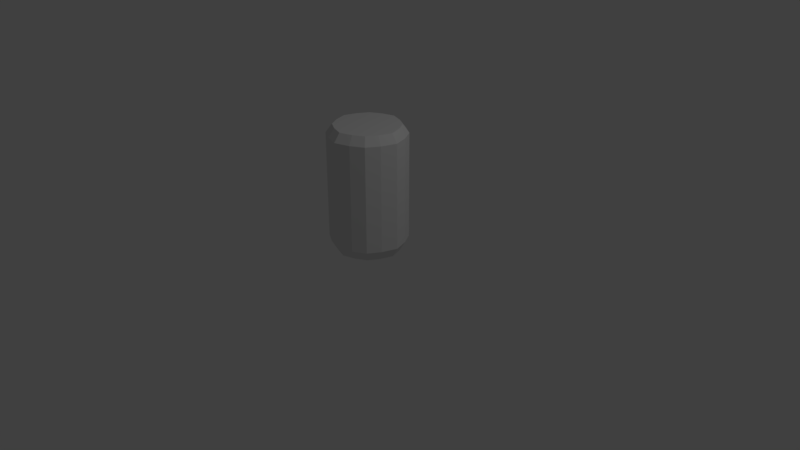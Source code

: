 # Source: GasContainer.blend  (saved by Blender 2.78.0; exported with 4.5.12 LTS)
import bpy
from mathutils import Matrix  # noqa: F401  (used for matrix-valued properties, if any)

bpy.ops.wm.read_factory_settings(use_empty=True)
scene = bpy.context.scene
scene.name = 'Scene'

# ---- collections
col_collection_1 = bpy.data.collections.new('Collection 1'); scene.collection.children.link(col_collection_1)

# ---- materials (node trees are filled in below, after node groups)
mat_material = bpy.data.materials.new('Material')
mat_material.alpha_threshold = 0.0
mat_material.use_transparent_shadow = False
mat_material.roughness = 0.5
mat_material.line_color = (0.0, 0.0, 0.0, 1.0)

# ---- material node trees

# ---- world
world_world = bpy.data.worlds.new('World'); scene.world = world_world
world_world.color = (0.05088, 0.05088, 0.05088)
world_world.use_sun_shadow = False
world_world.sun_shadow_jitter_overblur = 0.0
world_world.cycles.sampling_method = 'MANUAL'

# ---- cameras
cam_camera = bpy.data.cameras.new('Camera')
cam_camera.clip_end = 100.0
cam_camera.lens = 35.0
cam_camera.sensor_width = 32.0
cam_camera.sensor_height = 18.0
cam_camera.ortho_scale = 7.314
cam_camera.dof.focus_distance = 0.0
cam_camera.dof.aperture_fstop = 128.0

# ---- lights
light_lamp = bpy.data.lights.new('Lamp', 'POINT')
light_lamp.transmission_factor = 0.0
light_lamp.cutoff_distance = 30.0
light_lamp.energy = 100.0
light_lamp.shadow_buffer_clip_start = 1.001
light_lamp.shadow_soft_size = 0.1
light_lamp.shadow_maximum_resolution = 0.006
light_lamp.use_absolute_resolution = True

# ---- meshes
me_cube = bpy.data.meshes.new('Cube')
me_cube.from_pydata([(0.5264, 0.0007713, 0.2755), (-0.5095, 0.0007713, 0.2755), (0.008426, -0.5173, 0.2755), (0.008426, 0.5189, 0.2755), (0.3631, 0.357, 0.2755), (0.3645, -0.3554, 0.2755), (-0.3477, -0.3582, 0.2755), (-0.3477, 0.357, 0.2755), (0.4616, 0.1951, 0.2755), (0.2027, 0.4541, 0.2755), (-0.1858, 0.4541, 0.2755), (-0.4448, 0.1951, 0.2755), (-0.4448, -0.1935, 0.2755), (-0.1858, -0.4525, 0.2755), (0.2027, -0.4525, 0.2755), (0.4616, -0.1953, 0.2755), (0.5264, 0.0007713, 1.658), (-0.5095, 0.0007713, 1.658), (0.008426, -0.5173, 1.658), (0.008426, 0.5189, 1.658), (0.3631, 0.357, 1.658), (0.3645, -0.3554, 1.658), (-0.3477, -0.3582, 1.658), (-0.3477, 0.357, 1.658), (0.4616, 0.1951, 1.658), (0.2027, 0.4541, 1.658), (-0.1858, 0.4541, 1.658), (-0.4448, 0.1951, 1.658), (-0.4448, -0.1935, 1.658), (-0.1858, -0.4525, 1.658), (0.2027, -0.4525, 1.658), (0.4616, -0.1953, 1.658), (0.4445, 0.0007261, 0.1402), (-0.4277, 0.0007261, 0.1402), (0.008412, -0.4355, 0.1402), (0.008412, 0.4369, 0.1402), (0.3071, 0.3006, 0.1402), (0.3083, -0.2992, 0.1402), (-0.2914, -0.3016, 0.1402), (-0.2914, 0.3006, 0.1402), (0.39, 0.1643, 0.1402), (0.172, 0.3824, 0.1402), (-0.1551, 0.3824, 0.1402), (-0.3732, 0.1643, 0.1402), (-0.3732, -0.1629, 0.1402), (-0.1551, -0.381, 0.1402), (0.172, -0.381, 0.1402), (0.39, -0.1643, 0.1402), (0.4439, 0.0007258, 1.766), (-0.4271, 0.0007258, 1.766), (0.008412, -0.4349, 1.766), (0.008412, 0.4363, 1.766), (0.3066, 0.3002, 1.766), (0.3078, -0.2988, 1.766), (-0.291, -0.3011, 1.766), (-0.291, 0.3002, 1.766), (0.3895, 0.1641, 1.766), (0.1717, 0.3819, 1.766), (-0.1549, 0.3819, 1.766), (-0.3727, 0.1641, 1.766), (-0.3727, -0.1626, 1.766), (-0.1549, -0.3804, 1.766), (0.1717, -0.3804, 1.766), (0.3895, -0.1641, 1.766)], [], [(5, 21, 30, 14), (11, 27, 23, 7), (13, 2, 18, 29), (0, 16, 31, 15), (0, 8, 24, 16), (10, 26, 19, 3), (4, 9, 25, 20), (9, 3, 19, 25), (7, 23, 26, 10), (14, 30, 18, 2), (1, 17, 27, 11), (8, 4, 20, 24), (1, 12, 28, 17), (15, 31, 21, 5), (45, 38, 44, 33, 43, 39, 42, 35, 41, 36, 40, 32, 47, 37, 46, 34), (6, 13, 29, 22), (12, 6, 22, 28), (61, 50, 62, 53, 63, 48, 56, 52, 57, 51, 58, 55, 59, 49, 60, 54), (14, 46, 37, 5), (7, 39, 43, 11), (2, 13, 45, 34), (15, 47, 32, 0), (8, 0, 32, 40), (3, 35, 42, 10), (9, 4, 36, 41), (3, 9, 41, 35), (10, 42, 39, 7), (2, 34, 46, 14), (11, 43, 33, 1), (4, 8, 40, 36), (12, 1, 33, 44), (5, 37, 47, 15), (13, 6, 38, 45), (6, 12, 44, 38), (20, 25, 57, 52), (25, 19, 51, 57), (23, 55, 58, 26), (30, 62, 50, 18), (17, 49, 59, 27), (24, 20, 52, 56), (17, 28, 60, 49), (31, 63, 53, 21), (22, 29, 61, 54), (28, 22, 54, 60), (21, 53, 62, 30), (27, 59, 55, 23), (29, 18, 50, 61), (16, 48, 63, 31), (16, 24, 56, 48), (26, 58, 51, 19)])
_uv = me_cube.uv_layers.new(name='UVMap')
_uv.uv.foreach_set('vector', [0.559, 0.1167, 0.559, 0.5435, 0.5007, 0.5435, 0.5007, 0.1167, 0.1309, 0.1167, 0.1309, 0.5435, 0.07256, 0.5435, 0.07256, 0.1167, 0.3743, 0.1167, 0.4375, 0.1167, 0.4375, 0.5435, 0.3743, 0.5435, 0.6806, 0.1167, 0.6806, 0.5435, 0.6169, 0.5435, 0.6169, 0.1167, 0.6806, 0.1167, 0.7438, 0.1167, 0.7438, 0.5435, 0.6806, 0.5435, 0.9868, 0.1167, 0.9868, 0.5435, 0.9235, 0.5435, 0.9235, 0.1167, 0.8024, 0.1167, 0.8603, 0.1167, 0.8603, 0.5435, 0.8024, 0.5435, 0.8603, 0.1167, 0.9235, 0.1167, 0.9235, 0.5435, 0.8603, 0.5435, 0.07256, 0.1167, 0.07256, 0.5435, 0.01426, 0.5435, 0.01426, 0.1167, 0.5007, 0.1167, 0.5007, 0.5435, 0.4375, 0.5435, 0.4375, 0.1167, 0.1941, 0.1167, 0.1941, 0.5435, 0.1309, 0.5435, 0.1309, 0.1167, 0.7438, 0.1167, 0.8024, 0.1167, 0.8024, 0.5435, 0.7438, 0.5435, 0.1941, 0.1167, 0.2573, 0.1167, 0.2573, 0.5435, 0.1941, 0.5435, 0.6169, 0.1167, 0.6169, 0.5435, 0.559, 0.5435, 0.559, 0.1167, 0.4308, 0.7871, 0.4302, 0.7417, 0.4523, 0.7009, 0.4847, 0.6632, 0.5331, 0.6525, 0.5789, 0.6525, 0.6193, 0.674, 0.657, 0.7063, 0.6678, 0.7548, 0.6676, 0.8003, 0.6462, 0.841, 0.6139, 0.8786, 0.565, 0.8896, 0.5196, 0.8894, 0.4792, 0.8679, 0.4415, 0.8356, 0.3164, 0.1167, 0.3743, 0.1167, 0.3743, 0.5435, 0.3164, 0.5435, 0.2573, 0.1167, 0.3164, 0.1167, 0.3164, 0.5435, 0.2573, 0.5435, 0.7175, 0.7463, 0.7284, 0.698, 0.7662, 0.6659, 0.8066, 0.6445, 0.852, 0.6445, 0.9007, 0.6557, 0.9328, 0.6934, 0.954, 0.7341, 0.954, 0.7796, 0.9431, 0.8279, 0.9053, 0.86, 0.8649, 0.8814, 0.8192, 0.8812, 0.7708, 0.8702, 0.7387, 0.8325, 0.7167, 0.7917, 0.1958, 0.986, 0.1958, 0.9564, 0.2258, 0.9544, 0.2315, 0.9836, 0.01013, 0.8314, 0.03944, 0.8262, 0.04831, 0.8551, 0.02066, 0.8656, 0.157, 0.9844, 0.1208, 0.9704, 0.1326, 0.9433, 0.1631, 0.9551, 0.2653, 0.9727, 0.2543, 0.9452, 0.2843, 0.9316, 0.301, 0.9566, 0.3293, 0.93, 0.301, 0.9566, 0.2843, 0.9316, 0.3082, 0.9093, 0.3821, 0.8345, 0.3526, 0.8288, 0.3534, 0.7961, 0.3831, 0.7957, 0.3686, 0.8709, 0.3526, 0.9027, 0.3278, 0.8862, 0.3413, 0.8595, 0.3821, 0.8345, 0.3686, 0.8709, 0.3413, 0.8595, 0.3526, 0.8288, 0.008273, 0.7957, 0.03788, 0.7961, 0.03944, 0.8262, 0.01013, 0.8314, 0.157, 0.9844, 0.1631, 0.9551, 0.1958, 0.9564, 0.1958, 0.986, 0.02066, 0.8656, 0.04831, 0.8551, 0.06126, 0.8851, 0.03604, 0.9013, 0.3526, 0.9027, 0.3293, 0.93, 0.3082, 0.9093, 0.3278, 0.8862, 0.06211, 0.9301, 0.03604, 0.9013, 0.06126, 0.8851, 0.08321, 0.9093, 0.2315, 0.9836, 0.2258, 0.9544, 0.2543, 0.9452, 0.2653, 0.9727, 0.1208, 0.9704, 0.08914, 0.9542, 0.106, 0.9297, 0.1326, 0.9433, 0.08914, 0.9542, 0.06211, 0.9301, 0.08321, 0.9093, 0.106, 0.9297, 0.339, 0.6726, 0.3486, 0.7069, 0.3237, 0.7117, 0.3156, 0.6829, 0.3486, 0.7069, 0.354, 0.7453, 0.3283, 0.744, 0.3237, 0.7117, 0.032, 0.748, 0.05748, 0.7463, 0.06385, 0.7757, 0.03957, 0.783, 0.1922, 0.5777, 0.1922, 0.6031, 0.1596, 0.6047, 0.1534, 0.5796, 0.04264, 0.6743, 0.06643, 0.6843, 0.05979, 0.7162, 0.03474, 0.7123, 0.3201, 0.6421, 0.339, 0.6726, 0.3156, 0.6829, 0.2997, 0.6572, 0.04264, 0.6743, 0.06425, 0.642, 0.0846, 0.6571, 0.06643, 0.6843, 0.261, 0.5933, 0.2501, 0.6162, 0.2222, 0.6055, 0.2279, 0.5806, 0.08799, 0.6146, 0.1182, 0.5959, 0.13, 0.6184, 0.1046, 0.6341, 0.06425, 0.642, 0.08799, 0.6146, 0.1046, 0.6341, 0.0846, 0.6571, 0.2279, 0.5806, 0.2222, 0.6055, 0.1922, 0.6031, 0.1922, 0.5777, 0.03474, 0.7123, 0.05979, 0.7162, 0.05748, 0.7463, 0.032, 0.748, 0.1182, 0.5959, 0.1534, 0.5796, 0.1596, 0.6047, 0.13, 0.6184, 0.2954, 0.6121, 0.279, 0.632, 0.2501, 0.6162, 0.261, 0.5933, 0.2954, 0.6121, 0.3201, 0.6421, 0.2997, 0.6572, 0.279, 0.632, 0.3446, 0.783, 0.3204, 0.7757, 0.3283, 0.744, 0.354, 0.7453])
me_cube.materials.append(mat_material)
me_cube.use_remesh_preserve_volume = False
me_cube.use_remesh_preserve_attributes = False
me_cube.use_mirror_vertex_groups = False
me_cube.update()

# ---- objects
ob_cube = bpy.data.objects.new('Cube', me_cube)
ob_lamp = bpy.data.objects.new('Lamp', light_lamp)
ob_camera = bpy.data.objects.new('Camera', cam_camera)

# ---- transforms, parenting, visibility, modifiers, constraints
ob_cube.location = (0.0, 0.0, 0.0)
ob_cube.lock_rotations_4d = False
ob_cube.empty_display_type = 'ARROWS'
ob_cube.lineart.crease_threshold = 0.0
ob_lamp.location = (4.076, 1.005, 5.904)
ob_lamp.rotation_euler = (0.6503, 0.05522, 1.866)
ob_lamp.lock_rotations_4d = False
ob_lamp.empty_display_type = 'ARROWS'
ob_lamp.color = (0.0, 0.0, 0.0, 0.0)
ob_lamp.lineart.crease_threshold = 0.0
ob_camera.location = (7.481, -6.508, 5.344)
ob_camera.rotation_euler = (1.109, 0.0, 0.8149)
ob_camera.lock_rotations_4d = False
ob_camera.empty_display_type = 'ARROWS'
ob_camera.color = (0.0, 0.0, 0.0, 0.0)
ob_camera.display_type = 'WIRE'
ob_camera.lineart.crease_threshold = 0.0

# ---- collection membership
col_collection_1.objects.link(ob_cube)
col_collection_1.objects.link(ob_lamp)
col_collection_1.objects.link(ob_camera)

# ---- scene / render settings (as saved in the file)
scene.camera = ob_camera
scene.frame_start = 1; scene.frame_end = 250; scene.frame_set(1)
scene.render.engine = 'BLENDER_EEVEE_NEXT'
scene.render.resolution_percentage = 50
scene.render.dither_intensity = 0.0
scene.cycles.use_denoising = False
scene.cycles.samples = 128
scene.cycles.sampling_pattern = 'TABULATED_SOBOL'
scene.cycles.light_sampling_threshold = 0.0
scene.cycles.use_adaptive_sampling = False
scene.cycles.use_light_tree = False
scene.cycles.blur_glossy = 0.0
scene.cycles.sample_clamp_indirect = 0.0
scene.view_settings.view_transform = 'Standard'
bpy.context.view_layer.update()
